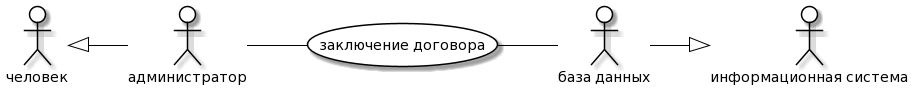

The diagram above was rendered by PlantUML. Its source (embedded in the PNG):
@startuml
skinparam actor {
	BackgroundColor White
	ArrowColor Black
	BorderColor Black
}
skinparam usecase {
	BackgroundColor White
	ArrowColor Black
	BorderColor Black
}
left to right direction
actor P0 as "человек"
actor M0 as "информационная система"
actor P as "администратор"
actor M as "база данных"
usecase A as "заключение договора"
P -- (A)
(A) -- M
P0 <|-- P
M --|> M0
@enduml